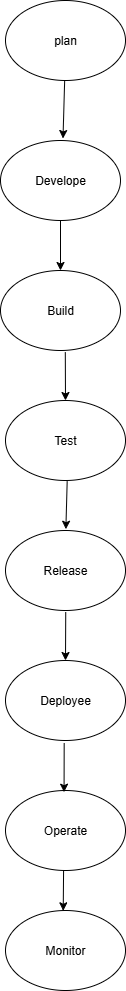

The diagram above was exported from draw.io. Its source (the exported page's mxGraphModel, read from the mxfile embedded in the PNG):
<mxGraphModel dx="1994" dy="1070" grid="1" gridSize="10" guides="1" tooltips="1" connect="1" arrows="1" fold="1" page="1" pageScale="1" pageWidth="850" pageHeight="1100" math="0" shadow="0">
  <root>
    <mxCell id="0" />
    <mxCell id="1" parent="0" />
    <mxCell id="HtAkHJ8XGOqAwSlVq3Eb-2" value="Develope" style="ellipse;whiteSpace=wrap;html=1;" vertex="1" parent="1">
      <mxGeometry x="365" y="150" width="120" height="80" as="geometry" />
    </mxCell>
    <mxCell id="HtAkHJ8XGOqAwSlVq3Eb-4" value="plan" style="ellipse;whiteSpace=wrap;html=1;" vertex="1" parent="1">
      <mxGeometry x="370" y="10" width="120" height="80" as="geometry" />
    </mxCell>
    <mxCell id="HtAkHJ8XGOqAwSlVq3Eb-5" value="Test" style="ellipse;whiteSpace=wrap;html=1;" vertex="1" parent="1">
      <mxGeometry x="370" y="410" width="120" height="80" as="geometry" />
    </mxCell>
    <mxCell id="HtAkHJ8XGOqAwSlVq3Eb-6" value="Operate" style="ellipse;whiteSpace=wrap;html=1;" vertex="1" parent="1">
      <mxGeometry x="370" y="800" width="120" height="80" as="geometry" />
    </mxCell>
    <mxCell id="HtAkHJ8XGOqAwSlVq3Eb-7" value="Deployee" style="ellipse;whiteSpace=wrap;html=1;" vertex="1" parent="1">
      <mxGeometry x="370" y="670" width="120" height="80" as="geometry" />
    </mxCell>
    <mxCell id="HtAkHJ8XGOqAwSlVq3Eb-8" value="Release" style="ellipse;whiteSpace=wrap;html=1;" vertex="1" parent="1">
      <mxGeometry x="370" y="540" width="120" height="80" as="geometry" />
    </mxCell>
    <mxCell id="HtAkHJ8XGOqAwSlVq3Eb-9" value="Build" style="ellipse;whiteSpace=wrap;html=1;" vertex="1" parent="1">
      <mxGeometry x="365" y="280" width="120" height="80" as="geometry" />
    </mxCell>
    <mxCell id="HtAkHJ8XGOqAwSlVq3Eb-12" value="" style="endArrow=classic;html=1;rounded=0;entryX=0.5;entryY=0;entryDx=0;entryDy=0;exitX=0.5;exitY=1;exitDx=0;exitDy=0;exitPerimeter=0;" edge="1" parent="1" source="HtAkHJ8XGOqAwSlVq3Eb-2" target="HtAkHJ8XGOqAwSlVq3Eb-9">
      <mxGeometry width="50" height="50" relative="1" as="geometry">
        <mxPoint x="430" y="240" as="sourcePoint" />
        <mxPoint x="610" y="200" as="targetPoint" />
      </mxGeometry>
    </mxCell>
    <mxCell id="HtAkHJ8XGOqAwSlVq3Eb-13" value="" style="endArrow=classic;html=1;rounded=0;exitX=0.493;exitY=1.001;exitDx=0;exitDy=0;exitPerimeter=0;" edge="1" parent="1" source="HtAkHJ8XGOqAwSlVq3Eb-4">
      <mxGeometry width="50" height="50" relative="1" as="geometry">
        <mxPoint x="432.5" y="90" as="sourcePoint" />
        <mxPoint x="427.5" y="148" as="targetPoint" />
        <Array as="points" />
      </mxGeometry>
    </mxCell>
    <mxCell id="HtAkHJ8XGOqAwSlVq3Eb-15" value="Monitor" style="ellipse;whiteSpace=wrap;html=1;" vertex="1" parent="1">
      <mxGeometry x="370" y="920" width="120" height="80" as="geometry" />
    </mxCell>
    <mxCell id="HtAkHJ8XGOqAwSlVq3Eb-18" value="" style="endArrow=classic;html=1;rounded=0;entryX=0.5;entryY=0;entryDx=0;entryDy=0;exitX=0.54;exitY=1.022;exitDx=0;exitDy=0;exitPerimeter=0;" edge="1" parent="1" source="HtAkHJ8XGOqAwSlVq3Eb-9" target="HtAkHJ8XGOqAwSlVq3Eb-5">
      <mxGeometry width="50" height="50" relative="1" as="geometry">
        <mxPoint x="430" y="370" as="sourcePoint" />
        <mxPoint x="425" y="400" as="targetPoint" />
      </mxGeometry>
    </mxCell>
    <mxCell id="HtAkHJ8XGOqAwSlVq3Eb-19" value="" style="endArrow=classic;html=1;rounded=0;entryX=0.503;entryY=-0.016;entryDx=0;entryDy=0;entryPerimeter=0;exitX=0.514;exitY=1.011;exitDx=0;exitDy=0;exitPerimeter=0;" edge="1" parent="1" source="HtAkHJ8XGOqAwSlVq3Eb-5" target="HtAkHJ8XGOqAwSlVq3Eb-8">
      <mxGeometry width="50" height="50" relative="1" as="geometry">
        <mxPoint x="400" y="540" as="sourcePoint" />
        <mxPoint x="450" y="490" as="targetPoint" />
      </mxGeometry>
    </mxCell>
    <mxCell id="HtAkHJ8XGOqAwSlVq3Eb-20" value="" style="endArrow=classic;html=1;rounded=0;entryX=0.5;entryY=0;entryDx=0;entryDy=0;exitX=0.502;exitY=1.021;exitDx=0;exitDy=0;exitPerimeter=0;" edge="1" parent="1" source="HtAkHJ8XGOqAwSlVq3Eb-8" target="HtAkHJ8XGOqAwSlVq3Eb-7">
      <mxGeometry width="50" height="50" relative="1" as="geometry">
        <mxPoint x="400" y="680" as="sourcePoint" />
        <mxPoint x="450" y="630" as="targetPoint" />
      </mxGeometry>
    </mxCell>
    <mxCell id="HtAkHJ8XGOqAwSlVq3Eb-21" value="" style="endArrow=classic;html=1;rounded=0;entryX=0.488;entryY=0.021;entryDx=0;entryDy=0;entryPerimeter=0;exitX=0.489;exitY=1.033;exitDx=0;exitDy=0;exitPerimeter=0;" edge="1" parent="1" source="HtAkHJ8XGOqAwSlVq3Eb-7" target="HtAkHJ8XGOqAwSlVq3Eb-6">
      <mxGeometry width="50" height="50" relative="1" as="geometry">
        <mxPoint x="400" y="820" as="sourcePoint" />
        <mxPoint x="450" y="770" as="targetPoint" />
      </mxGeometry>
    </mxCell>
    <mxCell id="HtAkHJ8XGOqAwSlVq3Eb-23" value="" style="endArrow=classic;html=1;rounded=0;entryX=0.481;entryY=0.004;entryDx=0;entryDy=0;entryPerimeter=0;exitX=0.484;exitY=1.003;exitDx=0;exitDy=0;exitPerimeter=0;" edge="1" parent="1" source="HtAkHJ8XGOqAwSlVq3Eb-6" target="HtAkHJ8XGOqAwSlVq3Eb-15">
      <mxGeometry width="50" height="50" relative="1" as="geometry">
        <mxPoint x="400" y="950" as="sourcePoint" />
        <mxPoint x="450" y="900" as="targetPoint" />
      </mxGeometry>
    </mxCell>
  </root>
</mxGraphModel>